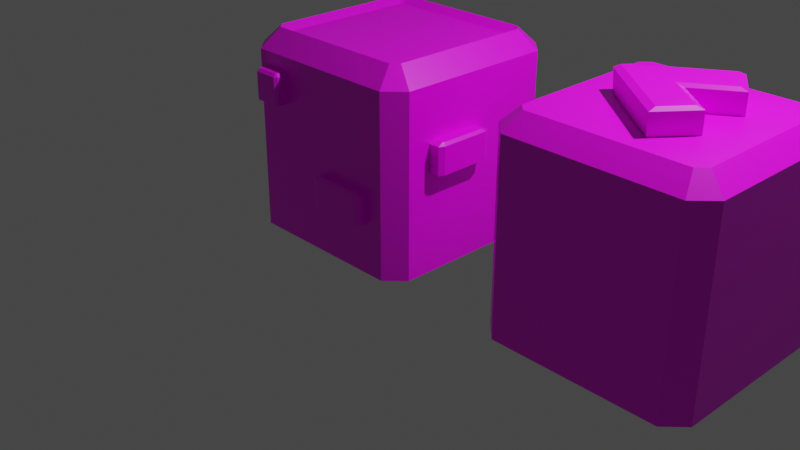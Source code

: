 # Source: menu_wizard.blend  (saved by Blender 2.93.21; exported with 4.5.12 LTS)
import bpy
from mathutils import Matrix  # noqa: F401  (used for matrix-valued properties, if any)

bpy.ops.wm.read_factory_settings(use_empty=True)
scene = bpy.context.scene
scene.name = 'Scene'

# ---- collections
col_collection = bpy.data.collections.new('Collection'); scene.collection.children.link(col_collection)

# ---- images (referenced by path relative to the original .blend; pixels are not part of the script)
import os
ASSET_DIR = os.environ.get("B2B_ASSET_DIR", "")  # directory of the original .blend (textures are referenced by path, not embedded)
HERE = os.path.dirname(os.path.abspath(__file__))  # packed textures are extracted next to this script under _unpacked/

def load_image(name, relpath, width, height, colorspace="sRGB"):
    """Load a texture the original file referenced (path relative to the .blend, or extracted next to this script)."""
    p = next((c for c in (os.path.join(HERE, relpath), os.path.join(ASSET_DIR, relpath)) if relpath and os.path.exists(c)), "")
    if p:
        img = bpy.data.images.load(p, check_existing=True)
        img.name = name
    else:  # same state as the original file: an image datablock whose file is absent (Cycles renders it pink)
        img = bpy.data.images.new(name, width, height)
        img.source = "FILE"
        img.filepath = "//" + (relpath or name)
    img.colorspace_settings.name = colorspace
    return img
img_color_palette_png = load_image('color_palette.png', 'color_palette.png', 1024, 1024, 'sRGB')

# ---- materials (node trees are filled in below, after node groups)
mat_material = bpy.data.materials.new('Material')
mat_material.alpha_threshold = 0.0
mat_material.use_transparent_shadow = False
mat_material.line_color = (0.0, 0.0, 0.0, 1.0)

# ---- material node trees
mat_material.use_nodes = True; mat_material.node_tree.nodes.clear()
_N = mat_material.node_tree.nodes; _L = mat_material.node_tree.links
n0 = _N.new('ShaderNodeOutputMaterial'); n0.name = 'Material Output'; n0.location = (300, 300)
n1 = _N.new('ShaderNodeBsdfPrincipled'); n1.name = 'Principled BSDF'; n1.location = (10, 300)
n1.distribution = 'GGX'
n1.subsurface_method = 'BURLEY'
n1.inputs[2].default_value = 0.4
n1.inputs[3].default_value = 1.45
n1.inputs[27].default_value = (0.0, 0.0, 0.0, 1.0)
n1.inputs[28].default_value = 1.0
n2 = _N.new('ShaderNodeTexImage'); n2.name = 'Image Texture'; n2.location = (-280, 275)
n2.image = img_color_palette_png
_L.new(n1.outputs[0], n0.inputs[0])
_L.new(n2.outputs[0], n1.inputs[0])
n0.is_active_output = True

# ---- world
world_world = bpy.data.worlds.new('World'); scene.world = world_world
world_world.use_nodes = True; world_world.node_tree.nodes.clear()
_N = world_world.node_tree.nodes; _L = world_world.node_tree.links
n0 = _N.new('ShaderNodeOutputWorld'); n0.name = 'World Output'; n0.location = (300, 300)
n1 = _N.new('ShaderNodeBackground'); n1.name = 'Background'; n1.location = (10, 300)
n1.inputs[0].default_value = (0.05088, 0.05088, 0.05088, 1.0)
_L.new(n1.outputs[0], n0.inputs[0])
n0.is_active_output = True
world_world.color = (0.05088, 0.05088, 0.05088)
world_world.use_sun_shadow = False
world_world.sun_shadow_jitter_overblur = 0.0

# ---- cameras
cam_camera = bpy.data.cameras.new('Camera')
cam_camera.clip_end = 100.0
cam_camera.ortho_scale = 7.314

# ---- lights
light_light = bpy.data.lights.new('Light', 'POINT')
light_light.transmission_factor = 0.0
light_light.energy = 1000.0
light_light.shadow_soft_size = 0.1
light_light.shadow_maximum_resolution = 0.006
light_light.use_absolute_resolution = True

# ---- meshes
me_cube = bpy.data.meshes.new('Cube')
me_cube.from_pydata([(0.8219, 1.0, -1.0), (1.0, 0.8219, -1.0), (1.0, -0.8219, -1.0), (0.8219, -1.0, -1.0), (-1.0, 0.8219, -1.0), (-0.8219, 1.0, -1.0), (-0.8219, -1.0, -1.0), (-1.0, -0.8219, -1.0), (0.726, 0.7084, 0.9395), (1.0, 0.8219, 0.8143), (0.7084, 0.726, 0.9395), (0.8219, 1.0, 0.8143), (0.7084, -0.726, 0.9395), (0.8219, -1.0, 0.8143), (0.726, -0.7084, 0.9395), (1.0, -0.8219, 0.8143), (-0.7084, 0.726, 0.9395), (-0.8219, 1.0, 0.8143), (-0.726, 0.7084, 0.9395), (-1.0, 0.8219, 0.8143), (-0.726, -0.7084, 0.9395), (-1.0, -0.8219, 0.8143), (-0.7084, -0.726, 0.9395), (-0.8219, -1.0, 0.8143), (0.745, 0.8143, 1.0), (0.8143, 0.745, 1.0), (-0.745, -0.8143, 1.0), (-0.8143, -0.745, 1.0), (0.8143, -0.745, 1.0), (0.745, -0.8143, 1.0), (-0.8143, 0.745, 1.0), (-0.745, 0.8143, 1.0), (1.079, 0.8176, -1.002), (1.106, 0.7906, -1.002), (1.106, 0.5417, -1.002), (1.079, 0.5147, -1.002), (0.8031, 0.7906, -1.002), (0.8301, 0.8176, -1.002), (0.8301, 0.5147, -1.002), (0.8031, 0.5417, -1.002), (1.078, 0.7789, -0.6991), (1.106, 0.7906, -0.7272), (1.067, 0.7894, -0.6991), (1.079, 0.8176, -0.7272), (1.067, 0.5428, -0.6991), (1.079, 0.5147, -0.7272), (1.078, 0.5533, -0.6991), (1.106, 0.5417, -0.7272), (0.8417, 0.7894, -0.6991), (0.8301, 0.8176, -0.7272), (0.8312, 0.7789, -0.6991), (0.8031, 0.7906, -0.7272), (0.8312, 0.5533, -0.6991), (0.8031, 0.5417, -0.7272), (0.8417, 0.5428, -0.6991), (0.8301, 0.5147, -0.7272), (0.5902, -0.8101, -0.4771), (0.646, -0.837, -0.4771), (0.646, -1.086, -0.4771), (0.5902, -1.113, -0.4771), (0.01983, -0.837, -0.4771), (0.0756, -0.8101, -0.4771), (0.0756, -1.113, -0.4771), (0.01983, -1.086, -0.4771), (0.5878, -0.8487, -0.1743), (0.646, -0.837, -0.2024), (0.5661, -0.8382, -0.1743), (0.5902, -0.8101, -0.2024), (0.5661, -1.085, -0.1743), (0.5902, -1.113, -0.2024), (0.5878, -1.074, -0.1743), (0.646, -1.086, -0.2024), (0.09967, -0.8382, -0.1743), (0.0756, -0.8101, -0.2024), (0.07796, -0.8487, -0.1743), (0.01983, -0.837, -0.2024), (0.07796, -1.074, -0.1743), (0.01983, -1.086, -0.2024), (0.09967, -1.085, -0.1743), (0.0756, -1.113, -0.2024), (-1.077, 0.6324, 0.2872), (-1.05, 0.6882, 0.2872), (-0.8013, 0.6882, 0.2872), (-0.7743, 0.6324, 0.2872), (-1.05, 0.06206, 0.2872), (-1.077, 0.1178, 0.2872), (-0.7743, 0.1178, 0.2872), (-0.8013, 0.06206, 0.2872), (-1.039, 0.6301, 0.5901), (-1.05, 0.6882, 0.562), (-1.049, 0.6083, 0.5901), (-1.077, 0.6324, 0.562), (-0.8025, 0.6083, 0.5901), (-0.7743, 0.6324, 0.562), (-0.813, 0.6301, 0.5901), (-0.8013, 0.6882, 0.562), (-1.049, 0.1419, 0.5901), (-1.077, 0.1178, 0.562), (-1.039, 0.1202, 0.5901), (-1.05, 0.06206, 0.562), (-0.813, 0.1202, 0.5901), (-0.8013, 0.06206, 0.562), (-0.8025, 0.1419, 0.5901), (-0.7743, 0.1178, 0.562), (0.5718, 1.116, -0.5854), (0.5988, 1.089, -0.5854), (0.5988, 0.8398, -0.5854), (0.5718, 0.8128, -0.5854), (0.2959, 1.089, -0.5854), (0.3229, 1.116, -0.5854), (0.3229, 0.8128, -0.5854), (0.2959, 0.8398, -0.5854), (0.5707, 1.077, -0.2825), (0.5988, 1.089, -0.3107), (0.5602, 1.088, -0.2825), (0.5718, 1.116, -0.3107), (0.5602, 0.841, -0.2825), (0.5718, 0.8128, -0.3107), (0.5707, 0.8515, -0.2825), (0.5988, 0.8398, -0.3107), (0.3345, 1.088, -0.2825), (0.3229, 1.116, -0.3107), (0.324, 1.077, -0.2825), (0.2959, 1.089, -0.3107), (0.324, 0.8515, -0.2825), (0.2959, 0.8398, -0.3107), (0.3345, 0.841, -0.2825), (0.3229, 0.8128, -0.3107), (-1.136, 0.1038, -0.9976), (-1.109, 0.1829, -0.9976), (-0.8599, 0.1829, -0.9976), (-0.8329, 0.1038, -0.9976), (-1.109, -0.7057, -0.9976), (-1.136, -0.6265, -0.9976), (-0.8329, -0.6265, -0.9976), (-0.8599, -0.7057, -0.9976), (-1.097, 0.1005, -0.6948), (-1.109, 0.1829, -0.7229), (-1.108, 0.06964, -0.6948), (-1.136, 0.1038, -0.7229), (-0.8611, 0.06964, -0.6948), (-0.8329, 0.1038, -0.7229), (-0.8716, 0.1005, -0.6948), (-0.8599, 0.1829, -0.7229), (-1.108, -0.5924, -0.6948), (-1.136, -0.6265, -0.7229), (-1.097, -0.6232, -0.6948), (-1.109, -0.7057, -0.7229), (-0.8716, -0.6232, -0.6948), (-0.8599, -0.7057, -0.7229), (-0.8611, -0.5924, -0.6948), (-0.8329, -0.6265, -0.7229), (-0.4655, -0.832, 0.3731), (-0.4385, -0.859, 0.3731), (-0.4385, -1.108, 0.3731), (-0.4655, -1.135, 0.3731), (-0.7414, -0.859, 0.3731), (-0.7144, -0.832, 0.3731), (-0.7144, -1.135, 0.3731), (-0.7414, -1.108, 0.3731), (-0.4666, -0.8706, 0.676), (-0.4385, -0.859, 0.6479), (-0.4771, -0.8601, 0.676), (-0.4655, -0.832, 0.6479), (-0.4771, -1.107, 0.676), (-0.4655, -1.135, 0.6479), (-0.4666, -1.096, 0.676), (-0.4385, -1.108, 0.6479), (-0.7028, -0.8601, 0.676), (-0.7144, -0.832, 0.6479), (-0.7133, -0.8706, 0.676), (-0.7414, -0.859, 0.6479), (-0.7133, -1.096, 0.676), (-0.7414, -1.108, 0.6479), (-0.7028, -1.107, 0.676), (-0.7144, -1.135, 0.6479), (0.8345, -0.006512, 0.002393), (0.8615, 0.04925, 0.002393), (1.11, 0.04925, 0.002393), (1.137, -0.006512, 0.002393), (0.8615, -0.5769, 0.002393), (0.8345, -0.5211, 0.002393), (1.137, -0.5211, 0.002393), (1.11, -0.5769, 0.002393), (0.8731, -0.008871, 0.3053), (0.8615, 0.04925, 0.2772), (0.8626, -0.03059, 0.3053), (0.8345, -0.006512, 0.2772), (1.109, -0.03059, 0.3053), (1.137, -0.006512, 0.2772), (1.099, -0.008871, 0.3053), (1.11, 0.04925, 0.2772), (0.8626, -0.497, 0.3053), (0.8345, -0.5211, 0.2772), (0.8731, -0.5188, 0.3053), (0.8615, -0.5769, 0.2772), (1.099, -0.5188, 0.3053), (1.11, -0.5769, 0.2772), (1.109, -0.497, 0.3053), (1.137, -0.5211, 0.2772)], [], [(4, 5, 0, 1, 2, 3, 6, 7), (6, 23, 21, 7), (17, 5, 4, 19), (5, 17, 11, 0), (8, 10, 16, 18, 20, 22, 12, 14), (1, 9, 15, 2), (3, 13, 23, 6), (7, 21, 19, 4), (13, 3, 2, 15), (24, 25, 9, 11), (26, 27, 21, 23), (28, 29, 13, 15), (30, 31, 17, 19), (31, 24, 11, 17), (25, 28, 15, 9), (19, 21, 27, 30), (23, 13, 29, 26), (9, 1, 0, 11), (10, 8, 25, 24), (22, 20, 27, 26), (14, 12, 29, 28), (18, 16, 31, 30), (16, 10, 24, 31), (8, 14, 28, 25), (20, 18, 30, 27), (12, 22, 26, 29), (36, 37, 32, 33, 34, 35, 38, 39), (38, 55, 53, 39), (49, 37, 36, 51), (37, 49, 43, 32), (40, 42, 48, 50, 52, 54, 44, 46), (33, 41, 47, 34), (35, 45, 55, 38), (39, 53, 51, 36), (45, 35, 34, 47), (42, 40, 41, 43), (54, 52, 53, 55), (46, 44, 45, 47), (50, 48, 49, 51), (48, 42, 43, 49), (40, 46, 47, 41), (51, 53, 52, 50), (55, 45, 44, 54), (41, 33, 32, 43), (60, 61, 56, 57, 58, 59, 62, 63), (62, 79, 77, 63), (73, 61, 60, 75), (61, 73, 67, 56), (64, 66, 72, 74, 76, 78, 68, 70), (57, 65, 71, 58), (59, 69, 79, 62), (63, 77, 75, 60), (69, 59, 58, 71), (66, 64, 65, 67), (78, 76, 77, 79), (70, 68, 69, 71), (74, 72, 73, 75), (72, 66, 67, 73), (64, 70, 71, 65), (75, 77, 76, 74), (79, 69, 68, 78), (65, 57, 56, 67), (84, 85, 80, 81, 82, 83, 86, 87), (86, 103, 101, 87), (97, 85, 84, 99), (85, 97, 91, 80), (88, 90, 96, 98, 100, 102, 92, 94), (81, 89, 95, 82), (83, 93, 103, 86), (87, 101, 99, 84), (93, 83, 82, 95), (90, 88, 89, 91), (102, 100, 101, 103), (94, 92, 93, 95), (98, 96, 97, 99), (96, 90, 91, 97), (88, 94, 95, 89), (99, 101, 100, 98), (103, 93, 92, 102), (89, 81, 80, 91), (108, 109, 104, 105, 106, 107, 110, 111), (110, 127, 125, 111), (121, 109, 108, 123), (109, 121, 115, 104), (112, 114, 120, 122, 124, 126, 116, 118), (105, 113, 119, 106), (107, 117, 127, 110), (111, 125, 123, 108), (117, 107, 106, 119), (114, 112, 113, 115), (126, 124, 125, 127), (118, 116, 117, 119), (122, 120, 121, 123), (120, 114, 115, 121), (112, 118, 119, 113), (123, 125, 124, 122), (127, 117, 116, 126), (113, 105, 104, 115), (132, 133, 128, 129, 130, 131, 134, 135), (134, 151, 149, 135), (145, 133, 132, 147), (133, 145, 139, 128), (136, 138, 144, 146, 148, 150, 140, 142), (129, 137, 143, 130), (131, 141, 151, 134), (135, 149, 147, 132), (141, 131, 130, 143), (138, 136, 137, 139), (150, 148, 149, 151), (142, 140, 141, 143), (146, 144, 145, 147), (144, 138, 139, 145), (136, 142, 143, 137), (147, 149, 148, 146), (151, 141, 140, 150), (137, 129, 128, 139), (156, 157, 152, 153, 154, 155, 158, 159), (158, 175, 173, 159), (169, 157, 156, 171), (157, 169, 163, 152), (160, 162, 168, 170, 172, 174, 164, 166), (153, 161, 167, 154), (155, 165, 175, 158), (159, 173, 171, 156), (165, 155, 154, 167), (162, 160, 161, 163), (174, 172, 173, 175), (166, 164, 165, 167), (170, 168, 169, 171), (168, 162, 163, 169), (160, 166, 167, 161), (171, 173, 172, 170), (175, 165, 164, 174), (161, 153, 152, 163), (180, 181, 176, 177, 178, 179, 182, 183), (182, 199, 197, 183), (193, 181, 180, 195), (181, 193, 187, 176), (184, 186, 192, 194, 196, 198, 188, 190), (177, 185, 191, 178), (179, 189, 199, 182), (183, 197, 195, 180), (189, 179, 178, 191), (186, 184, 185, 187), (198, 196, 197, 199), (190, 188, 189, 191), (194, 192, 193, 195), (192, 186, 187, 193), (184, 190, 191, 185), (195, 197, 196, 194), (199, 189, 188, 198), (185, 177, 176, 187)])
_uv = me_cube.uv_layers.new(name='UVMap')
_uv.uv.foreach_set('vector', [0.9053, 0.9391, 0.9058, 0.9386, 0.9098, 0.9386, 0.9102, 0.9391, 0.9102, 0.9431, 0.9098, 0.9435, 0.9058, 0.9435, 0.9053, 0.9431, 0.9102, 0.9288, 0.9147, 0.9288, 0.9147, 0.9293, 0.9102, 0.9293, 0.9147, 0.9342, 0.9102, 0.9342, 0.9102, 0.9333, 0.9147, 0.9333, 0.9102, 0.9342, 0.9147, 0.9342, 0.9147, 0.9382, 0.9102, 0.9382, 0.8105, 0.936, 0.8105, 0.9359, 0.814, 0.9359, 0.814, 0.936, 0.814, 0.9395, 0.814, 0.9395, 0.8105, 0.9395, 0.8105, 0.9395, 0.9102, 0.9391, 0.9147, 0.9391, 0.9147, 0.9431, 0.9102, 0.9431, 0.9102, 0.944, 0.9147, 0.944, 0.9147, 0.948, 0.9102, 0.948, 0.9102, 0.9293, 0.9147, 0.9293, 0.9147, 0.9333, 0.9102, 0.9333, 0.9147, 0.944, 0.9102, 0.944, 0.9102, 0.9431, 0.9147, 0.9431, 0.9158, 0.9391, 0.9156, 0.9393, 0.9151, 0.9391, 0.9156, 0.9386, 0.9194, 0.9431, 0.9196, 0.9429, 0.92, 0.9431, 0.9196, 0.9435, 0.9156, 0.9429, 0.9158, 0.9431, 0.9156, 0.9435, 0.9151, 0.9431, 0.9196, 0.9393, 0.9194, 0.9391, 0.9196, 0.9386, 0.92, 0.9391, 0.9194, 0.9391, 0.9158, 0.9391, 0.9156, 0.9386, 0.9196, 0.9386, 0.9156, 0.9393, 0.9156, 0.9429, 0.9147, 0.9431, 0.9147, 0.9391, 0.92, 0.9391, 0.92, 0.9431, 0.9196, 0.9429, 0.9196, 0.9393, 0.9196, 0.9435, 0.9156, 0.9435, 0.9158, 0.9431, 0.9194, 0.9431, 0.9147, 0.9391, 0.9102, 0.9391, 0.9102, 0.9382, 0.9147, 0.9382, 0.9159, 0.9393, 0.9158, 0.9393, 0.9156, 0.9393, 0.9158, 0.9391, 0.9193, 0.9429, 0.9194, 0.9428, 0.9196, 0.9429, 0.9194, 0.9431, 0.9158, 0.9428, 0.9159, 0.9429, 0.9158, 0.9431, 0.9156, 0.9429, 0.9194, 0.9393, 0.9193, 0.9393, 0.9194, 0.9391, 0.9196, 0.9393, 0.9193, 0.9393, 0.9159, 0.9393, 0.9158, 0.9391, 0.9194, 0.9391, 0.9158, 0.9393, 0.9158, 0.9428, 0.9156, 0.9429, 0.9156, 0.9393, 0.9194, 0.9428, 0.9194, 0.9393, 0.9196, 0.9393, 0.9196, 0.9429, 0.9159, 0.9429, 0.9193, 0.9429, 0.9194, 0.9431, 0.9158, 0.9431, 0.9053, 0.9391, 0.9058, 0.9386, 0.9098, 0.9386, 0.9102, 0.9391, 0.9102, 0.9431, 0.9098, 0.9435, 0.9058, 0.9435, 0.9053, 0.9431, 0.9102, 0.9288, 0.9147, 0.9288, 0.9147, 0.9293, 0.9102, 0.9293, 0.9147, 0.9342, 0.9102, 0.9342, 0.9102, 0.9333, 0.9147, 0.9333, 0.9102, 0.9342, 0.9147, 0.9342, 0.9147, 0.9382, 0.9102, 0.9382, 0.9156, 0.9393, 0.9158, 0.9391, 0.9194, 0.9391, 0.9196, 0.9393, 0.9196, 0.9429, 0.9194, 0.9431, 0.9158, 0.9431, 0.9156, 0.9429, 0.9102, 0.9391, 0.9147, 0.9391, 0.9147, 0.9431, 0.9102, 0.9431, 0.9102, 0.944, 0.9147, 0.944, 0.9147, 0.948, 0.9102, 0.948, 0.9102, 0.9293, 0.9147, 0.9293, 0.9147, 0.9333, 0.9102, 0.9333, 0.9147, 0.944, 0.9102, 0.944, 0.9102, 0.9431, 0.9147, 0.9431, 0.9158, 0.9391, 0.9156, 0.9393, 0.9151, 0.9391, 0.9156, 0.9386, 0.9194, 0.9431, 0.9196, 0.9429, 0.92, 0.9431, 0.9196, 0.9435, 0.9156, 0.9429, 0.9158, 0.9431, 0.9156, 0.9435, 0.9151, 0.9431, 0.9196, 0.9393, 0.9194, 0.9391, 0.9196, 0.9386, 0.92, 0.9391, 0.9194, 0.9391, 0.9158, 0.9391, 0.9156, 0.9386, 0.9196, 0.9386, 0.9156, 0.9393, 0.9156, 0.9429, 0.9147, 0.9431, 0.9147, 0.9391, 0.92, 0.9391, 0.92, 0.9431, 0.9196, 0.9429, 0.9196, 0.9393, 0.9196, 0.9435, 0.9156, 0.9435, 0.9158, 0.9431, 0.9194, 0.9431, 0.9147, 0.9391, 0.9102, 0.9391, 0.9102, 0.9382, 0.9147, 0.9382, 0.9053, 0.9391, 0.9058, 0.9386, 0.9098, 0.9386, 0.9102, 0.9391, 0.9102, 0.9431, 0.9098, 0.9435, 0.9058, 0.9435, 0.9053, 0.9431, 0.9102, 0.9288, 0.9147, 0.9288, 0.9147, 0.9293, 0.9102, 0.9293, 0.9147, 0.9342, 0.9102, 0.9342, 0.9102, 0.9333, 0.9147, 0.9333, 0.9102, 0.9342, 0.9147, 0.9342, 0.9147, 0.9382, 0.9102, 0.9382, 0.9156, 0.9393, 0.9158, 0.9391, 0.9194, 0.9391, 0.9196, 0.9393, 0.9196, 0.9429, 0.9194, 0.9431, 0.9158, 0.9431, 0.9156, 0.9429, 0.9102, 0.9391, 0.9147, 0.9391, 0.9147, 0.9431, 0.9102, 0.9431, 0.9102, 0.944, 0.9147, 0.944, 0.9147, 0.948, 0.9102, 0.948, 0.9102, 0.9293, 0.9147, 0.9293, 0.9147, 0.9333, 0.9102, 0.9333, 0.9147, 0.944, 0.9102, 0.944, 0.9102, 0.9431, 0.9147, 0.9431, 0.9158, 0.9391, 0.9156, 0.9393, 0.9151, 0.9391, 0.9156, 0.9386, 0.9194, 0.9431, 0.9196, 0.9429, 0.92, 0.9431, 0.9196, 0.9435, 0.9156, 0.9429, 0.9158, 0.9431, 0.9156, 0.9435, 0.9151, 0.9431, 0.9196, 0.9393, 0.9194, 0.9391, 0.9196, 0.9386, 0.92, 0.9391, 0.9194, 0.9391, 0.9158, 0.9391, 0.9156, 0.9386, 0.9196, 0.9386, 0.9156, 0.9393, 0.9156, 0.9429, 0.9147, 0.9431, 0.9147, 0.9391, 0.92, 0.9391, 0.92, 0.9431, 0.9196, 0.9429, 0.9196, 0.9393, 0.9196, 0.9435, 0.9156, 0.9435, 0.9158, 0.9431, 0.9194, 0.9431, 0.9147, 0.9391, 0.9102, 0.9391, 0.9102, 0.9382, 0.9147, 0.9382, 0.9053, 0.9391, 0.9058, 0.9386, 0.9098, 0.9386, 0.9102, 0.9391, 0.9102, 0.9431, 0.9098, 0.9435, 0.9058, 0.9435, 0.9053, 0.9431, 0.9102, 0.9288, 0.9147, 0.9288, 0.9147, 0.9293, 0.9102, 0.9293, 0.9147, 0.9342, 0.9102, 0.9342, 0.9102, 0.9333, 0.9147, 0.9333, 0.9102, 0.9342, 0.9147, 0.9342, 0.9147, 0.9382, 0.9102, 0.9382, 0.9156, 0.9393, 0.9158, 0.9391, 0.9194, 0.9391, 0.9196, 0.9393, 0.9196, 0.9429, 0.9194, 0.9431, 0.9158, 0.9431, 0.9156, 0.9429, 0.9102, 0.9391, 0.9147, 0.9391, 0.9147, 0.9431, 0.9102, 0.9431, 0.9102, 0.944, 0.9147, 0.944, 0.9147, 0.948, 0.9102, 0.948, 0.9102, 0.9293, 0.9147, 0.9293, 0.9147, 0.9333, 0.9102, 0.9333, 0.9147, 0.944, 0.9102, 0.944, 0.9102, 0.9431, 0.9147, 0.9431, 0.9158, 0.9391, 0.9156, 0.9393, 0.9151, 0.9391, 0.9156, 0.9386, 0.9194, 0.9431, 0.9196, 0.9429, 0.92, 0.9431, 0.9196, 0.9435, 0.9156, 0.9429, 0.9158, 0.9431, 0.9156, 0.9435, 0.9151, 0.9431, 0.9196, 0.9393, 0.9194, 0.9391, 0.9196, 0.9386, 0.92, 0.9391, 0.9194, 0.9391, 0.9158, 0.9391, 0.9156, 0.9386, 0.9196, 0.9386, 0.9156, 0.9393, 0.9156, 0.9429, 0.9147, 0.9431, 0.9147, 0.9391, 0.92, 0.9391, 0.92, 0.9431, 0.9196, 0.9429, 0.9196, 0.9393, 0.9196, 0.9435, 0.9156, 0.9435, 0.9158, 0.9431, 0.9194, 0.9431, 0.9147, 0.9391, 0.9102, 0.9391, 0.9102, 0.9382, 0.9147, 0.9382, 0.9053, 0.9391, 0.9058, 0.9386, 0.9098, 0.9386, 0.9102, 0.9391, 0.9102, 0.9431, 0.9098, 0.9435, 0.9058, 0.9435, 0.9053, 0.9431, 0.9102, 0.9288, 0.9147, 0.9288, 0.9147, 0.9293, 0.9102, 0.9293, 0.9147, 0.9342, 0.9102, 0.9342, 0.9102, 0.9333, 0.9147, 0.9333, 0.9102, 0.9342, 0.9147, 0.9342, 0.9147, 0.9382, 0.9102, 0.9382, 0.9156, 0.9393, 0.9158, 0.9391, 0.9194, 0.9391, 0.9196, 0.9393, 0.9196, 0.9429, 0.9194, 0.9431, 0.9158, 0.9431, 0.9156, 0.9429, 0.9102, 0.9391, 0.9147, 0.9391, 0.9147, 0.9431, 0.9102, 0.9431, 0.9102, 0.944, 0.9147, 0.944, 0.9147, 0.948, 0.9102, 0.948, 0.9102, 0.9293, 0.9147, 0.9293, 0.9147, 0.9333, 0.9102, 0.9333, 0.9147, 0.944, 0.9102, 0.944, 0.9102, 0.9431, 0.9147, 0.9431, 0.9158, 0.9391, 0.9156, 0.9393, 0.9151, 0.9391, 0.9156, 0.9386, 0.9194, 0.9431, 0.9196, 0.9429, 0.92, 0.9431, 0.9196, 0.9435, 0.9156, 0.9429, 0.9158, 0.9431, 0.9156, 0.9435, 0.9151, 0.9431, 0.9196, 0.9393, 0.9194, 0.9391, 0.9196, 0.9386, 0.92, 0.9391, 0.9194, 0.9391, 0.9158, 0.9391, 0.9156, 0.9386, 0.9196, 0.9386, 0.9156, 0.9393, 0.9156, 0.9429, 0.9147, 0.9431, 0.9147, 0.9391, 0.92, 0.9391, 0.92, 0.9431, 0.9196, 0.9429, 0.9196, 0.9393, 0.9196, 0.9435, 0.9156, 0.9435, 0.9158, 0.9431, 0.9194, 0.9431, 0.9147, 0.9391, 0.9102, 0.9391, 0.9102, 0.9382, 0.9147, 0.9382, 0.9053, 0.9391, 0.9058, 0.9386, 0.9098, 0.9386, 0.9102, 0.9391, 0.9102, 0.9431, 0.9098, 0.9435, 0.9058, 0.9435, 0.9053, 0.9431, 0.9102, 0.9288, 0.9147, 0.9288, 0.9147, 0.9293, 0.9102, 0.9293, 0.9147, 0.9342, 0.9102, 0.9342, 0.9102, 0.9333, 0.9147, 0.9333, 0.9102, 0.9342, 0.9147, 0.9342, 0.9147, 0.9382, 0.9102, 0.9382, 0.9156, 0.9393, 0.9158, 0.9391, 0.9194, 0.9391, 0.9196, 0.9393, 0.9196, 0.9429, 0.9194, 0.9431, 0.9158, 0.9431, 0.9156, 0.9429, 0.9102, 0.9391, 0.9147, 0.9391, 0.9147, 0.9431, 0.9102, 0.9431, 0.9102, 0.944, 0.9147, 0.944, 0.9147, 0.948, 0.9102, 0.948, 0.9102, 0.9293, 0.9147, 0.9293, 0.9147, 0.9333, 0.9102, 0.9333, 0.9147, 0.944, 0.9102, 0.944, 0.9102, 0.9431, 0.9147, 0.9431, 0.9158, 0.9391, 0.9156, 0.9393, 0.9151, 0.9391, 0.9156, 0.9386, 0.9194, 0.9431, 0.9196, 0.9429, 0.92, 0.9431, 0.9196, 0.9435, 0.9156, 0.9429, 0.9158, 0.9431, 0.9156, 0.9435, 0.9151, 0.9431, 0.9196, 0.9393, 0.9194, 0.9391, 0.9196, 0.9386, 0.92, 0.9391, 0.9194, 0.9391, 0.9158, 0.9391, 0.9156, 0.9386, 0.9196, 0.9386, 0.9156, 0.9393, 0.9156, 0.9429, 0.9147, 0.9431, 0.9147, 0.9391, 0.92, 0.9391, 0.92, 0.9431, 0.9196, 0.9429, 0.9196, 0.9393, 0.9196, 0.9435, 0.9156, 0.9435, 0.9158, 0.9431, 0.9194, 0.9431, 0.9147, 0.9391, 0.9102, 0.9391, 0.9102, 0.9382, 0.9147, 0.9382, 0.9053, 0.9391, 0.9058, 0.9386, 0.9098, 0.9386, 0.9102, 0.9391, 0.9102, 0.9431, 0.9098, 0.9435, 0.9058, 0.9435, 0.9053, 0.9431, 0.9102, 0.9288, 0.9147, 0.9288, 0.9147, 0.9293, 0.9102, 0.9293, 0.9147, 0.9342, 0.9102, 0.9342, 0.9102, 0.9333, 0.9147, 0.9333, 0.9102, 0.9342, 0.9147, 0.9342, 0.9147, 0.9382, 0.9102, 0.9382, 0.9156, 0.9393, 0.9158, 0.9391, 0.9194, 0.9391, 0.9196, 0.9393, 0.9196, 0.9429, 0.9194, 0.9431, 0.9158, 0.9431, 0.9156, 0.9429, 0.9102, 0.9391, 0.9147, 0.9391, 0.9147, 0.9431, 0.9102, 0.9431, 0.9102, 0.944, 0.9147, 0.944, 0.9147, 0.948, 0.9102, 0.948, 0.9102, 0.9293, 0.9147, 0.9293, 0.9147, 0.9333, 0.9102, 0.9333, 0.9147, 0.944, 0.9102, 0.944, 0.9102, 0.9431, 0.9147, 0.9431, 0.9158, 0.9391, 0.9156, 0.9393, 0.9151, 0.9391, 0.9156, 0.9386, 0.9194, 0.9431, 0.9196, 0.9429, 0.92, 0.9431, 0.9196, 0.9435, 0.9156, 0.9429, 0.9158, 0.9431, 0.9156, 0.9435, 0.9151, 0.9431, 0.9196, 0.9393, 0.9194, 0.9391, 0.9196, 0.9386, 0.92, 0.9391, 0.9194, 0.9391, 0.9158, 0.9391, 0.9156, 0.9386, 0.9196, 0.9386, 0.9156, 0.9393, 0.9156, 0.9429, 0.9147, 0.9431, 0.9147, 0.9391, 0.92, 0.9391, 0.92, 0.9431, 0.9196, 0.9429, 0.9196, 0.9393, 0.9196, 0.9435, 0.9156, 0.9435, 0.9158, 0.9431, 0.9194, 0.9431, 0.9147, 0.9391, 0.9102, 0.9391, 0.9102, 0.9382, 0.9147, 0.9382, 0.9053, 0.9391, 0.9058, 0.9386, 0.9098, 0.9386, 0.9102, 0.9391, 0.9102, 0.9431, 0.9098, 0.9435, 0.9058, 0.9435, 0.9053, 0.9431, 0.9102, 0.9288, 0.9147, 0.9288, 0.9147, 0.9293, 0.9102, 0.9293, 0.9147, 0.9342, 0.9102, 0.9342, 0.9102, 0.9333, 0.9147, 0.9333, 0.9102, 0.9342, 0.9147, 0.9342, 0.9147, 0.9382, 0.9102, 0.9382, 0.9156, 0.9393, 0.9158, 0.9391, 0.9194, 0.9391, 0.9196, 0.9393, 0.9196, 0.9429, 0.9194, 0.9431, 0.9158, 0.9431, 0.9156, 0.9429, 0.9102, 0.9391, 0.9147, 0.9391, 0.9147, 0.9431, 0.9102, 0.9431, 0.9102, 0.944, 0.9147, 0.944, 0.9147, 0.948, 0.9102, 0.948, 0.9102, 0.9293, 0.9147, 0.9293, 0.9147, 0.9333, 0.9102, 0.9333, 0.9147, 0.944, 0.9102, 0.944, 0.9102, 0.9431, 0.9147, 0.9431, 0.9158, 0.9391, 0.9156, 0.9393, 0.9151, 0.9391, 0.9156, 0.9386, 0.9194, 0.9431, 0.9196, 0.9429, 0.92, 0.9431, 0.9196, 0.9435, 0.9156, 0.9429, 0.9158, 0.9431, 0.9156, 0.9435, 0.9151, 0.9431, 0.9196, 0.9393, 0.9194, 0.9391, 0.9196, 0.9386, 0.92, 0.9391, 0.9194, 0.9391, 0.9158, 0.9391, 0.9156, 0.9386, 0.9196, 0.9386, 0.9156, 0.9393, 0.9156, 0.9429, 0.9147, 0.9431, 0.9147, 0.9391, 0.92, 0.9391, 0.92, 0.9431, 0.9196, 0.9429, 0.9196, 0.9393, 0.9196, 0.9435, 0.9156, 0.9435, 0.9158, 0.9431, 0.9194, 0.9431, 0.9147, 0.9391, 0.9102, 0.9391, 0.9102, 0.9382, 0.9147, 0.9382])
me_cube.materials.append(mat_material)
me_cube.use_remesh_preserve_volume = False
me_cube.use_remesh_preserve_attributes = False
me_cube.use_mirror_vertex_groups = False
me_cube.update()
me_cube_001 = bpy.data.meshes.new('Cube.001')
me_cube_001.from_pydata([(-0.8195, -1.0, -1.0), (-1.0, -0.8195, -1.0), (-1.0, 0.8195, -1.0), (-0.8195, 1.0, -1.0), (1.0, -0.8195, -1.0), (0.8195, -1.0, -1.0), (0.8195, 1.0, -1.0), (1.0, 0.8195, -1.0), (-0.8337, -0.7506, 1.0), (-1.0, -0.8195, 0.8337), (-0.7506, -0.8337, 1.0), (-0.8195, -1.0, 0.8337), (-0.7506, 0.8337, 1.0), (-0.8195, 1.0, 0.8337), (-0.8337, 0.7506, 1.0), (-1.0, 0.8195, 0.8337), (0.7506, -0.8337, 1.0), (0.8195, -1.0, 0.8337), (0.8337, -0.7506, 1.0), (1.0, -0.8195, 0.8337), (0.8337, 0.7506, 1.0), (1.0, 0.8195, 0.8337), (0.7506, 0.8337, 1.0), (0.8195, 1.0, 0.8337), (-0.2558, -0.2412, 0.7991), (-0.4834, 0.1001, 0.7991), (0.4834, 0.2517, 0.7991), (0.2558, 0.593, 0.7991), (-0.475, -0.07068, 0.7991), (-0.2186, 0.2496, 0.7991), (0.2186, -0.626, 0.7991), (0.475, -0.3057, 0.7991), (-0.4174, 0.001188, 0.7991), (0.09897, -0.004667, 0.7991), (-0.3174, 0.1261, 0.7991), (-0.1058, 0.1593, 0.7991), (-0.4539, 0.08654, 1.223), (-0.4834, 0.1001, 1.194), (0.4183, 0.2415, 1.223), (0.4834, 0.2517, 1.194), (0.2213, 0.5368, 1.223), (0.2558, 0.593, 1.194), (-0.428, -0.03447, 1.223), (-0.475, -0.07068, 1.194), (0.2296, -0.561, 1.223), (0.2186, -0.626, 1.194), (0.414, -0.3307, 1.223), (0.475, -0.3057, 1.194), (-0.5056, 0.0258, 1.223), (-0.5577, 0.001188, 1.195), (0.02601, -0.0201, 1.223), (0.09897, -0.004667, 1.194)], [], [(13, 3, 2, 15), (21, 7, 6, 23), (5, 17, 11, 0), (20, 22, 12, 14, 8, 10, 16, 18), (17, 5, 4, 19), (1, 9, 15, 2), (3, 13, 23, 6), (7, 21, 19, 4), (2, 3, 6, 7, 4, 5, 0, 1), (10, 8, 9, 11), (14, 12, 13, 15), (22, 20, 21, 23), (18, 16, 17, 19), (8, 14, 15, 9), (16, 10, 11, 17), (19, 21, 20, 18), (23, 13, 12, 22), (0, 11, 9, 1), (33, 26, 39, 51), (40, 36, 48, 42, 44, 46, 50, 38), (30, 45, 43, 28), (27, 41, 39, 26), (34, 32, 25, 27, 26, 33, 35, 29), (29, 35, 34), (35, 33, 24, 32, 34), (31, 47, 45, 30), (47, 31, 33, 51), (28, 43, 49, 32), (28, 32, 24, 33, 31, 30), (49, 37, 25, 32), (36, 40, 41, 37), (43, 45, 44, 42), (42, 48, 49, 43), (38, 50, 51, 39), (45, 47, 46, 44), (39, 41, 40, 38), (47, 51, 50, 46), (37, 49, 48, 36), (25, 37, 41, 27)])
_uv = me_cube_001.uv_layers.new(name='UVMap')
_uv.uv.foreach_set('vector', [0.4507, 0.7886, 0.4266, 0.7886, 0.4266, 0.7839, 0.4507, 0.7839, 0.4507, 0.8149, 0.4266, 0.8149, 0.4266, 0.8101, 0.4507, 0.8101, 0.4266, 0.8412, 0.4507, 0.8412, 0.4507, 0.8627, 0.4266, 0.8627, 0.455, 0.8158, 0.4561, 0.8147, 0.4758, 0.8147, 0.4769, 0.8158, 0.4769, 0.8355, 0.4758, 0.8366, 0.4561, 0.8366, 0.455, 0.8355, 0.4507, 0.8412, 0.4266, 0.8412, 0.4266, 0.8364, 0.4507, 0.8364, 0.4266, 0.7624, 0.4507, 0.7624, 0.4507, 0.7839, 0.4266, 0.7839, 0.4266, 0.7886, 0.4507, 0.7886, 0.4507, 0.8101, 0.4266, 0.8101, 0.4266, 0.8149, 0.4507, 0.8149, 0.4507, 0.8364, 0.4266, 0.8364, 0.4003, 0.8149, 0.4027, 0.8125, 0.4242, 0.8125, 0.4266, 0.8149, 0.4266, 0.8364, 0.4242, 0.8388, 0.4027, 0.8388, 0.4003, 0.8364, 0.4758, 0.8366, 0.4769, 0.8355, 0.4791, 0.8364, 0.4767, 0.8388, 0.4769, 0.8158, 0.4758, 0.8147, 0.4767, 0.8125, 0.4791, 0.8149, 0.4561, 0.8147, 0.455, 0.8158, 0.4528, 0.8149, 0.4552, 0.8125, 0.455, 0.8355, 0.4561, 0.8366, 0.4552, 0.8388, 0.4528, 0.8364, 0.4769, 0.8355, 0.4769, 0.8158, 0.4791, 0.8149, 0.4791, 0.8364, 0.4561, 0.8366, 0.4758, 0.8366, 0.4767, 0.8388, 0.4552, 0.8388, 0.4507, 0.8364, 0.4507, 0.8149, 0.455, 0.8158, 0.455, 0.8355, 0.4552, 0.8125, 0.4767, 0.8125, 0.4758, 0.8147, 0.4561, 0.8147, 0.4266, 0.76, 0.4507, 0.76, 0.4507, 0.7624, 0.4266, 0.7624, 0.3011, 0.8524, 0.3011, 0.8388, 0.3256, 0.8388, 0.3256, 0.8524, 0.3273, 0.8133, 0.3273, 0.789, 0.3273, 0.7851, 0.3273, 0.8461, 0.3273, 0.836, 0.3273, 0.8175, 0.3273, 0.8445, 0.3273, 0.8383, 0.3011, 0.8388, 0.3256, 0.8388, 0.3256, 0.8651, 0.3011, 0.8651, 0.3011, 0.8125, 0.3256, 0.8125, 0.3256, 0.8388, 0.3011, 0.8388, 0.4048, 0.817, 0.4003, 0.8201, 0.4003, 0.8125, 0.4266, 0.8125, 0.4266, 0.8388, 0.4129, 0.8388, 0.4106, 0.8228, 0.4093, 0.814, 0.4093, 0.814, 0.4106, 0.8228, 0.4048, 0.817, 0.4106, 0.8228, 0.4129, 0.8388, 0.4003, 0.8388, 0.4003, 0.8201, 0.4048, 0.817, 0.3011, 0.8125, 0.3256, 0.8125, 0.3256, 0.8388, 0.3011, 0.8388, 0.3256, 0.8125, 0.3011, 0.8125, 0.3011, 0.7983, 0.3256, 0.7983, 0.3011, 0.76, 0.3256, 0.76, 0.3256, 0.7659, 0.3011, 0.7659, 0.4003, 0.8388, 0.4003, 0.8329, 0.4085, 0.8385, 0.4123, 0.8125, 0.4266, 0.8125, 0.4266, 0.8388, 0.3256, 0.7786, 0.3256, 0.7863, 0.3011, 0.7863, 0.3011, 0.7786, 0.3273, 0.789, 0.3273, 0.8133, 0.3256, 0.8125, 0.3256, 0.7863, 0.3256, 0.8651, 0.3256, 0.8388, 0.3273, 0.836, 0.3273, 0.8461, 0.3273, 0.8461, 0.3273, 0.7851, 0.3273, 0.7712, 0.3273, 0.8651, 0.3273, 0.8383, 0.3273, 0.8445, 0.3256, 0.8524, 0.3256, 0.8388, 0.3256, 0.8388, 0.3256, 0.8125, 0.3273, 0.8175, 0.3273, 0.836, 0.3256, 0.8388, 0.3256, 0.8125, 0.3273, 0.8133, 0.3273, 0.8383, 0.3273, 0.8125, 0.3273, 0.8524, 0.3273, 0.8445, 0.3273, 0.8175, 0.3273, 0.7863, 0.3273, 0.766, 0.3273, 0.7851, 0.3273, 0.789, 0.3011, 0.7863, 0.3256, 0.7863, 0.3256, 0.8125, 0.3011, 0.8125])
me_cube_001.materials.append(mat_material)
me_cube_001.use_remesh_fix_poles = True
me_cube_001.use_remesh_preserve_attributes = False
me_cube_001.update()

# ---- objects
ob_cube = bpy.data.objects.new('Cube', me_cube)
ob_light = bpy.data.objects.new('Light', light_light)
ob_camera = bpy.data.objects.new('Camera', cam_camera)
ob_cube_001 = bpy.data.objects.new('Cube.001', me_cube_001)

# ---- transforms, parenting, visibility, modifiers, constraints
ob_cube.location = (0.0, 0.0, 1.0)
ob_cube.lock_rotations_4d = False
ob_cube.empty_display_type = 'ARROWS'
ob_cube.lineart.crease_threshold = 0.0
ob_light.location = (4.076, 1.005, 5.904)
ob_light.rotation_euler = (0.6503, 0.05522, 1.866)
ob_light.lock_rotations_4d = False
ob_light.empty_display_type = 'ARROWS'
ob_light.color = (0.0, 0.0, 0.0, 0.0)
ob_light.lineart.crease_threshold = 0.0
ob_camera.location = (7.359, -6.926, 4.958)
ob_camera.rotation_euler = (1.109, 0.0, 0.8149)
ob_camera.lock_rotations_4d = False
ob_camera.empty_display_type = 'ARROWS'
ob_camera.color = (0.0, 0.0, 0.0, 0.0)
ob_camera.display_type = 'WIRE'
ob_camera.lineart.crease_threshold = 0.0
ob_cube_001.location = (3.0, 0.0, 1.0)

# ---- collection membership
col_collection.objects.link(ob_cube)
col_collection.objects.link(ob_light)
col_collection.objects.link(ob_camera)
col_collection.objects.link(ob_cube_001)

# ---- scene / render settings (as saved in the file)
scene.camera = ob_camera
scene.frame_start = 1; scene.frame_end = 250; scene.frame_set(1)
scene.render.engine = 'BLENDER_EEVEE_NEXT'
scene.cycles.use_denoising = False
scene.cycles.samples = 128
scene.cycles.sampling_pattern = 'TABULATED_SOBOL'
scene.cycles.use_adaptive_sampling = False
scene.cycles.use_light_tree = False
scene.view_settings.view_transform = 'Filmic'
bpy.context.view_layer.update()
